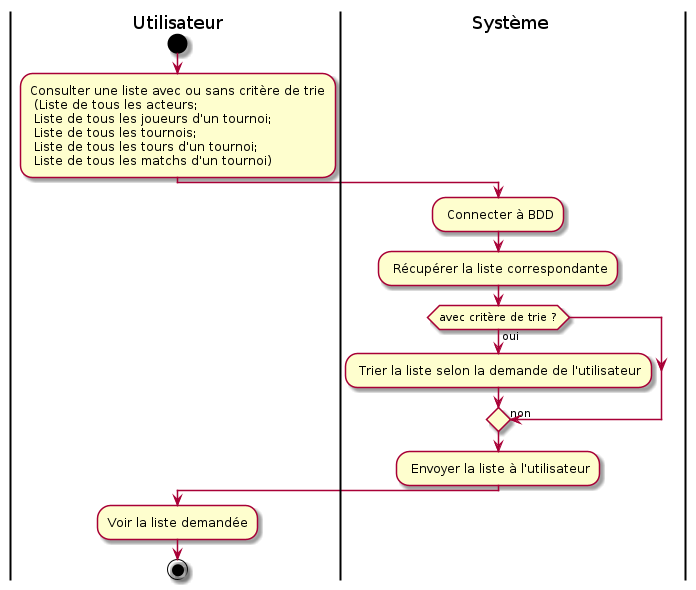

The diagram above was rendered by PlantUML. Its source (embedded in the PNG):
@startuml
|Utilisateur|
start
:Consulter une liste avec ou sans critère de trie\n (Liste de tous les acteurs;\n Liste de tous les joueurs d'un tournoi; \n Liste de tous les tournois; \n Liste de tous les tours d'un tournoi; \n Liste de tous les matchs d'un tournoi);
|Système|
: Connecter à BDD;
: Récupérer la liste correspondante;
if (avec critère de trie ?) then
->non;
else
->oui;
: Trier la liste selon la demande de l'utilisateur;
endif
: Envoyer la liste à l'utilisateur;
|Utilisateur|
:Voir la liste demandée;
stop
@enduml